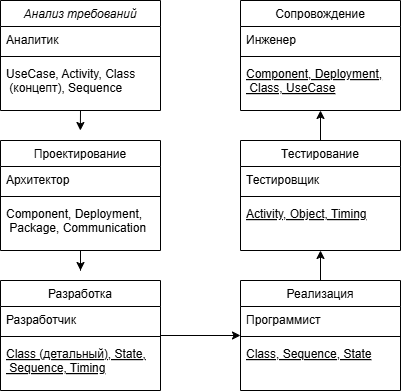

The diagram above was exported from draw.io. Its source (the exported page's mxGraphModel, read from the mxfile embedded in the PNG):
<mxGraphModel dx="1030" dy="591" grid="1" gridSize="10" guides="1" tooltips="1" connect="1" arrows="1" fold="1" page="1" pageScale="1" pageWidth="827" pageHeight="1169" math="0" shadow="0">
  <root>
    <mxCell id="WIyWlLk6GJQsqaUBKTNV-0" />
    <mxCell id="WIyWlLk6GJQsqaUBKTNV-1" parent="WIyWlLk6GJQsqaUBKTNV-0" />
    <mxCell id="GZdUmr5tmYKW5BAwFnrU-0" edge="1" parent="WIyWlLk6GJQsqaUBKTNV-1" source="zkfFHV4jXpPFQw0GAbJ--0" style="edgeStyle=orthogonalEdgeStyle;rounded=0;orthogonalLoop=1;jettySize=auto;html=1;exitX=0.5;exitY=1;exitDx=0;exitDy=0;">
      <mxGeometry relative="1" as="geometry">
        <mxPoint x="229.8571428571429" y="140" as="targetPoint" />
      </mxGeometry>
    </mxCell>
    <mxCell id="zkfFHV4jXpPFQw0GAbJ--0" parent="WIyWlLk6GJQsqaUBKTNV-1" style="swimlane;fontStyle=2;align=center;verticalAlign=top;childLayout=stackLayout;horizontal=1;startSize=26;horizontalStack=0;resizeParent=1;resizeLast=0;collapsible=1;marginBottom=0;rounded=0;shadow=0;strokeWidth=1;" value="Анализ требований" vertex="1">
      <mxGeometry height="110" width="160" x="150" y="10" as="geometry">
        <mxRectangle height="26" width="160" x="230" y="140" as="alternateBounds" />
      </mxGeometry>
    </mxCell>
    <mxCell id="zkfFHV4jXpPFQw0GAbJ--1" parent="zkfFHV4jXpPFQw0GAbJ--0" style="text;align=left;verticalAlign=top;spacingLeft=4;spacingRight=4;overflow=hidden;rotatable=0;points=[[0,0.5],[1,0.5]];portConstraint=eastwest;" value="Аналитик" vertex="1">
      <mxGeometry height="26" width="160" y="26" as="geometry" />
    </mxCell>
    <mxCell id="zkfFHV4jXpPFQw0GAbJ--4" parent="zkfFHV4jXpPFQw0GAbJ--0" style="line;html=1;strokeWidth=1;align=left;verticalAlign=middle;spacingTop=-1;spacingLeft=3;spacingRight=3;rotatable=0;labelPosition=right;points=[];portConstraint=eastwest;" value="" vertex="1">
      <mxGeometry height="8" width="160" y="52" as="geometry" />
    </mxCell>
    <mxCell id="zkfFHV4jXpPFQw0GAbJ--5" parent="zkfFHV4jXpPFQw0GAbJ--0" style="text;align=left;verticalAlign=top;spacingLeft=4;spacingRight=4;overflow=hidden;rotatable=0;points=[[0,0.5],[1,0.5]];portConstraint=eastwest;" value="UseCase, Activity, Class&#10; (концепт), Sequence" vertex="1">
      <mxGeometry height="40" width="160" y="60" as="geometry" />
    </mxCell>
    <mxCell id="GZdUmr5tmYKW5BAwFnrU-9" edge="1" parent="WIyWlLk6GJQsqaUBKTNV-1" source="zkfFHV4jXpPFQw0GAbJ--6" style="edgeStyle=orthogonalEdgeStyle;rounded=0;orthogonalLoop=1;jettySize=auto;html=1;" target="GZdUmr5tmYKW5BAwFnrU-5" value="">
      <mxGeometry relative="1" as="geometry" />
    </mxCell>
    <mxCell id="zkfFHV4jXpPFQw0GAbJ--6" parent="WIyWlLk6GJQsqaUBKTNV-1" style="swimlane;fontStyle=0;align=center;verticalAlign=top;childLayout=stackLayout;horizontal=1;startSize=26;horizontalStack=0;resizeParent=1;resizeLast=0;collapsible=1;marginBottom=0;rounded=0;shadow=0;strokeWidth=1;" value="Разработка" vertex="1">
      <mxGeometry height="110" width="160" x="150" y="290" as="geometry">
        <mxRectangle height="26" width="160" x="130" y="380" as="alternateBounds" />
      </mxGeometry>
    </mxCell>
    <mxCell id="zkfFHV4jXpPFQw0GAbJ--7" parent="zkfFHV4jXpPFQw0GAbJ--6" style="text;align=left;verticalAlign=top;spacingLeft=4;spacingRight=4;overflow=hidden;rotatable=0;points=[[0,0.5],[1,0.5]];portConstraint=eastwest;" value="Разработчик" vertex="1">
      <mxGeometry height="26" width="160" y="26" as="geometry" />
    </mxCell>
    <mxCell id="zkfFHV4jXpPFQw0GAbJ--9" parent="zkfFHV4jXpPFQw0GAbJ--6" style="line;html=1;strokeWidth=1;align=left;verticalAlign=middle;spacingTop=-1;spacingLeft=3;spacingRight=3;rotatable=0;labelPosition=right;points=[];portConstraint=eastwest;" value="" vertex="1">
      <mxGeometry height="8" width="160" y="52" as="geometry" />
    </mxCell>
    <mxCell id="zkfFHV4jXpPFQw0GAbJ--10" parent="zkfFHV4jXpPFQw0GAbJ--6" style="text;align=left;verticalAlign=top;spacingLeft=4;spacingRight=4;overflow=hidden;rotatable=0;points=[[0,0.5],[1,0.5]];portConstraint=eastwest;fontStyle=4" value="Class (детальный), State,&#10; Sequence, Timing" vertex="1">
      <mxGeometry height="40" width="160" y="60" as="geometry" />
    </mxCell>
    <mxCell id="GZdUmr5tmYKW5BAwFnrU-2" edge="1" parent="WIyWlLk6GJQsqaUBKTNV-1" source="zkfFHV4jXpPFQw0GAbJ--17" style="edgeStyle=orthogonalEdgeStyle;rounded=0;orthogonalLoop=1;jettySize=auto;html=1;">
      <mxGeometry relative="1" as="geometry">
        <mxPoint x="230" y="280" as="targetPoint" />
      </mxGeometry>
    </mxCell>
    <mxCell id="zkfFHV4jXpPFQw0GAbJ--17" parent="WIyWlLk6GJQsqaUBKTNV-1" style="swimlane;fontStyle=0;align=center;verticalAlign=top;childLayout=stackLayout;horizontal=1;startSize=26;horizontalStack=0;resizeParent=1;resizeLast=0;collapsible=1;marginBottom=0;rounded=0;shadow=0;strokeWidth=1;" value="Проектирование" vertex="1">
      <mxGeometry height="110" width="160" x="150" y="150" as="geometry">
        <mxRectangle height="26" width="160" x="550" y="140" as="alternateBounds" />
      </mxGeometry>
    </mxCell>
    <mxCell id="zkfFHV4jXpPFQw0GAbJ--18" parent="zkfFHV4jXpPFQw0GAbJ--17" style="text;align=left;verticalAlign=top;spacingLeft=4;spacingRight=4;overflow=hidden;rotatable=0;points=[[0,0.5],[1,0.5]];portConstraint=eastwest;" value="Архитектор" vertex="1">
      <mxGeometry height="26" width="160" y="26" as="geometry" />
    </mxCell>
    <mxCell id="zkfFHV4jXpPFQw0GAbJ--23" parent="zkfFHV4jXpPFQw0GAbJ--17" style="line;html=1;strokeWidth=1;align=left;verticalAlign=middle;spacingTop=-1;spacingLeft=3;spacingRight=3;rotatable=0;labelPosition=right;points=[];portConstraint=eastwest;" value="" vertex="1">
      <mxGeometry height="8" width="160" y="52" as="geometry" />
    </mxCell>
    <mxCell id="zkfFHV4jXpPFQw0GAbJ--24" parent="zkfFHV4jXpPFQw0GAbJ--17" style="text;align=left;verticalAlign=top;spacingLeft=4;spacingRight=4;overflow=hidden;rotatable=0;points=[[0,0.5],[1,0.5]];portConstraint=eastwest;" value="Component, Deployment,&#10; Package, Communication" vertex="1">
      <mxGeometry height="40" width="160" y="60" as="geometry" />
    </mxCell>
    <mxCell id="GZdUmr5tmYKW5BAwFnrU-14" edge="1" parent="WIyWlLk6GJQsqaUBKTNV-1" source="GZdUmr5tmYKW5BAwFnrU-5" style="edgeStyle=orthogonalEdgeStyle;rounded=0;orthogonalLoop=1;jettySize=auto;html=1;" target="GZdUmr5tmYKW5BAwFnrU-10" value="">
      <mxGeometry relative="1" as="geometry" />
    </mxCell>
    <mxCell id="GZdUmr5tmYKW5BAwFnrU-5" parent="WIyWlLk6GJQsqaUBKTNV-1" style="swimlane;fontStyle=0;align=center;verticalAlign=top;childLayout=stackLayout;horizontal=1;startSize=26;horizontalStack=0;resizeParent=1;resizeLast=0;collapsible=1;marginBottom=0;rounded=0;shadow=0;strokeWidth=1;" value="Реализация" vertex="1">
      <mxGeometry height="110" width="160" x="390" y="290" as="geometry">
        <mxRectangle height="26" width="160" x="130" y="380" as="alternateBounds" />
      </mxGeometry>
    </mxCell>
    <mxCell id="GZdUmr5tmYKW5BAwFnrU-6" parent="GZdUmr5tmYKW5BAwFnrU-5" style="text;align=left;verticalAlign=top;spacingLeft=4;spacingRight=4;overflow=hidden;rotatable=0;points=[[0,0.5],[1,0.5]];portConstraint=eastwest;" value="Программист" vertex="1">
      <mxGeometry height="26" width="160" y="26" as="geometry" />
    </mxCell>
    <mxCell id="GZdUmr5tmYKW5BAwFnrU-7" parent="GZdUmr5tmYKW5BAwFnrU-5" style="line;html=1;strokeWidth=1;align=left;verticalAlign=middle;spacingTop=-1;spacingLeft=3;spacingRight=3;rotatable=0;labelPosition=right;points=[];portConstraint=eastwest;" value="" vertex="1">
      <mxGeometry height="8" width="160" y="52" as="geometry" />
    </mxCell>
    <mxCell id="GZdUmr5tmYKW5BAwFnrU-8" parent="GZdUmr5tmYKW5BAwFnrU-5" style="text;align=left;verticalAlign=top;spacingLeft=4;spacingRight=4;overflow=hidden;rotatable=0;points=[[0,0.5],[1,0.5]];portConstraint=eastwest;fontStyle=4" value="Class, Sequence, State" vertex="1">
      <mxGeometry height="40" width="160" y="60" as="geometry" />
    </mxCell>
    <mxCell id="GZdUmr5tmYKW5BAwFnrU-19" edge="1" parent="WIyWlLk6GJQsqaUBKTNV-1" source="GZdUmr5tmYKW5BAwFnrU-10" style="edgeStyle=orthogonalEdgeStyle;rounded=0;orthogonalLoop=1;jettySize=auto;html=1;" target="GZdUmr5tmYKW5BAwFnrU-15" value="">
      <mxGeometry relative="1" as="geometry" />
    </mxCell>
    <mxCell id="GZdUmr5tmYKW5BAwFnrU-10" parent="WIyWlLk6GJQsqaUBKTNV-1" style="swimlane;fontStyle=0;align=center;verticalAlign=top;childLayout=stackLayout;horizontal=1;startSize=26;horizontalStack=0;resizeParent=1;resizeLast=0;collapsible=1;marginBottom=0;rounded=0;shadow=0;strokeWidth=1;" value="Тестирование" vertex="1">
      <mxGeometry height="110" width="160" x="390" y="150" as="geometry">
        <mxRectangle height="26" width="160" x="130" y="380" as="alternateBounds" />
      </mxGeometry>
    </mxCell>
    <mxCell id="GZdUmr5tmYKW5BAwFnrU-11" parent="GZdUmr5tmYKW5BAwFnrU-10" style="text;align=left;verticalAlign=top;spacingLeft=4;spacingRight=4;overflow=hidden;rotatable=0;points=[[0,0.5],[1,0.5]];portConstraint=eastwest;" value="Тестировщик" vertex="1">
      <mxGeometry height="26" width="160" y="26" as="geometry" />
    </mxCell>
    <mxCell id="GZdUmr5tmYKW5BAwFnrU-12" parent="GZdUmr5tmYKW5BAwFnrU-10" style="line;html=1;strokeWidth=1;align=left;verticalAlign=middle;spacingTop=-1;spacingLeft=3;spacingRight=3;rotatable=0;labelPosition=right;points=[];portConstraint=eastwest;" value="" vertex="1">
      <mxGeometry height="8" width="160" y="52" as="geometry" />
    </mxCell>
    <mxCell id="GZdUmr5tmYKW5BAwFnrU-13" parent="GZdUmr5tmYKW5BAwFnrU-10" style="text;align=left;verticalAlign=top;spacingLeft=4;spacingRight=4;overflow=hidden;rotatable=0;points=[[0,0.5],[1,0.5]];portConstraint=eastwest;fontStyle=4" value="Activity, Object, Timing" vertex="1">
      <mxGeometry height="40" width="160" y="60" as="geometry" />
    </mxCell>
    <mxCell id="GZdUmr5tmYKW5BAwFnrU-15" parent="WIyWlLk6GJQsqaUBKTNV-1" style="swimlane;fontStyle=0;align=center;verticalAlign=top;childLayout=stackLayout;horizontal=1;startSize=26;horizontalStack=0;resizeParent=1;resizeLast=0;collapsible=1;marginBottom=0;rounded=0;shadow=0;strokeWidth=1;" value="Сопровождение" vertex="1">
      <mxGeometry height="110" width="160" x="390" y="10" as="geometry">
        <mxRectangle height="26" width="160" x="130" y="380" as="alternateBounds" />
      </mxGeometry>
    </mxCell>
    <mxCell id="GZdUmr5tmYKW5BAwFnrU-16" parent="GZdUmr5tmYKW5BAwFnrU-15" style="text;align=left;verticalAlign=top;spacingLeft=4;spacingRight=4;overflow=hidden;rotatable=0;points=[[0,0.5],[1,0.5]];portConstraint=eastwest;" value="Инженер" vertex="1">
      <mxGeometry height="26" width="160" y="26" as="geometry" />
    </mxCell>
    <mxCell id="GZdUmr5tmYKW5BAwFnrU-17" parent="GZdUmr5tmYKW5BAwFnrU-15" style="line;html=1;strokeWidth=1;align=left;verticalAlign=middle;spacingTop=-1;spacingLeft=3;spacingRight=3;rotatable=0;labelPosition=right;points=[];portConstraint=eastwest;" value="" vertex="1">
      <mxGeometry height="8" width="160" y="52" as="geometry" />
    </mxCell>
    <mxCell id="GZdUmr5tmYKW5BAwFnrU-18" parent="GZdUmr5tmYKW5BAwFnrU-15" style="text;align=left;verticalAlign=top;spacingLeft=4;spacingRight=4;overflow=hidden;rotatable=0;points=[[0,0.5],[1,0.5]];portConstraint=eastwest;fontStyle=4" value="Component, Deployment,&#10; Class, UseCase" vertex="1">
      <mxGeometry height="40" width="160" y="60" as="geometry" />
    </mxCell>
  </root>
</mxGraphModel>